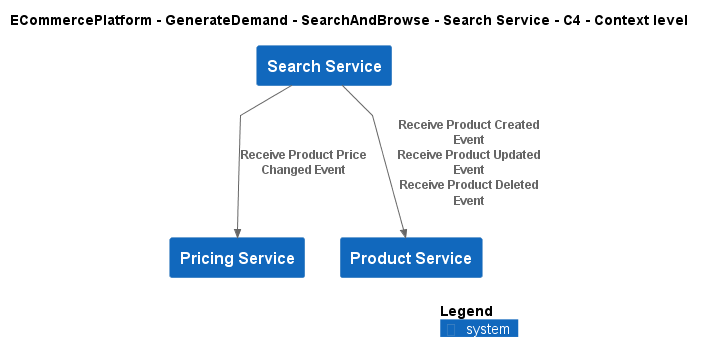

The diagram above was rendered by PlantUML. Its source (embedded in the PNG):
@startuml
!include ..\..\..\..\..\.c4s\C4_Context.puml

AddElementTag("c4interflow:lifecycle:new", $bgColor=green, $fontColor=#ffffff, $borderColor=green, $shadowing="False")
AddElementTag("c4interflow:lifecycle:changed", $bgColor=orange, $fontColor=#ffffff, $borderColor=orange, $shadowing="False")
AddElementTag("c4interflow:lifecycle:removed", $bgColor=red, $fontColor=#ffffff, $borderColor=red, $shadowing="False")

AddRelTag("c4interflow:lifecycle:new", $textColor=green, $lineColor=green)
AddRelTag("c4interflow:lifecycle:changed", $textColor=orange, $lineColor=orange)
AddRelTag("c4interflow:lifecycle:removed", $textColor=red, $lineColor=red)

SHOW_PERSON_PORTRAIT()
LAYOUT_TOP_DOWN()

skinparam linetype polyline

title ECommercePlatform - GenerateDemand - SearchAndBrowse - Search Service - C4 - Context level

System(ECommercePlatform.GenerateDemand.SearchAndBrowse.SoftwareSystems.SearchService, "Search Service", "")
System(ECommercePlatform.CreateProduct.PriceManagement.SoftwareSystems.PricingService, "Pricing Service", "")
System(ECommercePlatform.CreateProduct.ProductInformationManagement.SoftwareSystems.ProductService, "Product Service", "")

Rel(ECommercePlatform.GenerateDemand.SearchAndBrowse.SoftwareSystems.SearchService, ECommercePlatform.CreateProduct.PriceManagement.SoftwareSystems.PricingService, "Receive Product Price Changed Event")
Rel(ECommercePlatform.GenerateDemand.SearchAndBrowse.SoftwareSystems.SearchService, ECommercePlatform.CreateProduct.ProductInformationManagement.SoftwareSystems.ProductService, "Receive Product Created Event\nReceive Product Updated Event\nReceive Product Deleted Event")


SHOW_LEGEND()
@enduml